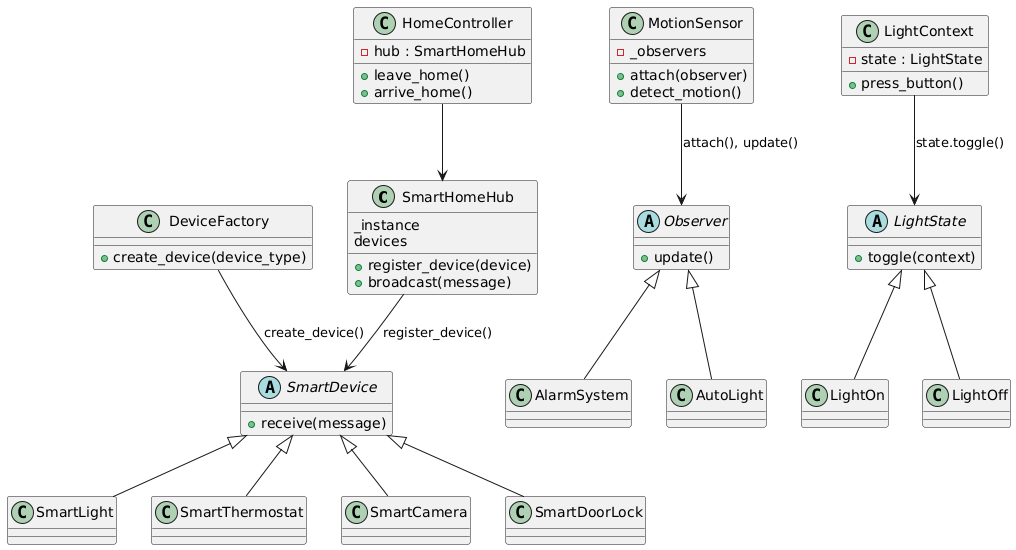

The diagram above was rendered by PlantUML. Its source (embedded in the PNG):
@startuml
class SmartHomeHub {
    +register_device(device)
    +broadcast(message)
    _instance
    devices
}

class DeviceFactory {
    +create_device(device_type)
}

abstract class SmartDevice {
    +receive(message)
}

SmartDevice <|-- SmartLight
SmartDevice <|-- SmartThermostat
SmartDevice <|-- SmartCamera
SmartDevice <|-- SmartDoorLock

SmartHomeHub --> SmartDevice : register_device()
DeviceFactory --> SmartDevice : create_device()

class HomeController {
    +leave_home()
    +arrive_home()
    -hub : SmartHomeHub
}

HomeController --> SmartHomeHub

class MotionSensor {
    +attach(observer)
    +detect_motion()
    -_observers
}

abstract class Observer {
    +update()
}

Observer <|-- AlarmSystem
Observer <|-- AutoLight

MotionSensor --> Observer : attach(), update()

class LightContext {
    +press_button()
    -state : LightState
}

abstract class LightState {
    +toggle(context)
}

LightState <|-- LightOn
LightState <|-- LightOff
LightContext --> LightState : state.toggle()
@enduml